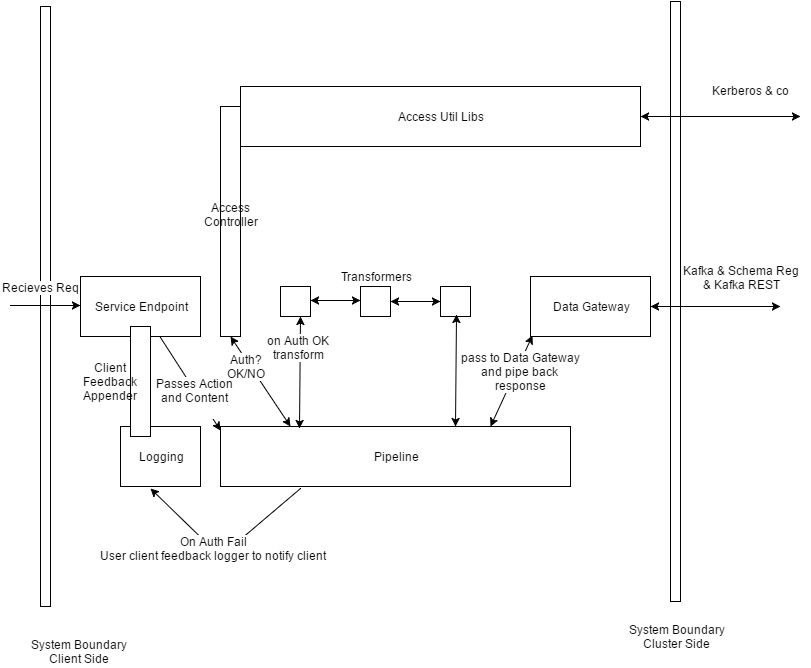

The diagram above was exported from draw.io. Its source (the exported page's mxGraphModel, read from the mxfile embedded in the PNG):
<mxGraphModel dx="2074" dy="1155" grid="1" gridSize="10" guides="1" tooltips="1" connect="1" arrows="1" fold="1" page="1" pageScale="1" pageWidth="826" pageHeight="1169" background="#ffffff" math="0" shadow="0">
  <root>
    <mxCell id="0" />
    <mxCell id="1" parent="0" />
    <mxCell id="34" value="" style="whiteSpace=wrap;html=1;" vertex="1" parent="1">
      <mxGeometry x="670" y="5" width="10" height="600" as="geometry" />
    </mxCell>
    <mxCell id="33" value="" style="whiteSpace=wrap;html=1;" vertex="1" parent="1">
      <mxGeometry x="40" y="10" width="10" height="600" as="geometry" />
    </mxCell>
    <mxCell id="2" value="Service Endpoint" style="whiteSpace=wrap;html=1;" vertex="1" parent="1">
      <mxGeometry x="80" y="280" width="120" height="60" as="geometry" />
    </mxCell>
    <mxCell id="3" value="Access Controller&lt;div&gt;&lt;br&gt;&lt;/div&gt;" style="whiteSpace=wrap;html=1;" vertex="1" parent="1">
      <mxGeometry x="220" y="110" width="20" height="230" as="geometry" />
    </mxCell>
    <mxCell id="4" value="Access Util Libs" style="whiteSpace=wrap;html=1;" vertex="1" parent="1">
      <mxGeometry x="240" y="90" width="400" height="60" as="geometry" />
    </mxCell>
    <mxCell id="5" value="Pipeline" style="whiteSpace=wrap;html=1;" vertex="1" parent="1">
      <mxGeometry x="220" y="430" width="350" height="60" as="geometry" />
    </mxCell>
    <mxCell id="6" value="Logging" style="whiteSpace=wrap;html=1;" vertex="1" parent="1">
      <mxGeometry x="120" y="430" width="80" height="60" as="geometry" />
    </mxCell>
    <mxCell id="7" value="" style="whiteSpace=wrap;html=1;" vertex="1" parent="1">
      <mxGeometry x="130" y="330" width="20" height="110" as="geometry" />
    </mxCell>
    <mxCell id="8" value="" style="whiteSpace=wrap;html=1;" vertex="1" parent="1">
      <mxGeometry x="280" y="290" width="30" height="30" as="geometry" />
    </mxCell>
    <mxCell id="9" value="" style="whiteSpace=wrap;html=1;" vertex="1" parent="1">
      <mxGeometry x="360" y="290" width="30" height="30" as="geometry" />
    </mxCell>
    <mxCell id="10" value="" style="whiteSpace=wrap;html=1;" vertex="1" parent="1">
      <mxGeometry x="440" y="290" width="30" height="30" as="geometry" />
    </mxCell>
    <mxCell id="11" value="Transformers" style="text;html=1;strokeColor=none;fillColor=none;align=center;verticalAlign=middle;whiteSpace=wrap;overflow=hidden;" vertex="1" parent="1">
      <mxGeometry x="325" y="270" width="100" height="20" as="geometry" />
    </mxCell>
    <mxCell id="12" value="Data Gateway" style="whiteSpace=wrap;html=1;" vertex="1" parent="1">
      <mxGeometry x="530" y="280" width="120" height="60" as="geometry" />
    </mxCell>
    <mxCell id="13" value="" style="endArrow=classic;html=1;" edge="1" parent="1">
      <mxGeometry width="50" height="50" relative="1" as="geometry">
        <mxPoint x="10" y="309" as="sourcePoint" />
        <mxPoint x="80" y="309" as="targetPoint" />
      </mxGeometry>
    </mxCell>
    <mxCell id="14" value="Recieves Req" style="text;html=1;resizable=0;points=[];align=center;verticalAlign=middle;labelBackgroundColor=#ffffff;" vertex="1" connectable="0" parent="13">
      <mxGeometry x="0.3429" y="-2" relative="1" as="geometry">
        <mxPoint x="-17" y="-21" as="offset" />
      </mxGeometry>
    </mxCell>
    <mxCell id="15" value="" style="endArrow=classic;html=1;entryX=0;entryY=0.067;entryPerimeter=0;" edge="1" parent="1" source="2" target="5">
      <mxGeometry width="50" height="50" relative="1" as="geometry">
        <mxPoint x="10" y="60" as="sourcePoint" />
        <mxPoint x="60" y="10" as="targetPoint" />
      </mxGeometry>
    </mxCell>
    <mxCell id="16" value="Passes Action&lt;div&gt;and Content&lt;/div&gt;&lt;div&gt;&lt;br&gt;&lt;/div&gt;" style="text;html=1;resizable=0;points=[];align=center;verticalAlign=middle;labelBackgroundColor=#ffffff;" vertex="1" connectable="0" parent="15">
      <mxGeometry x="0.2522" y="-4" relative="1" as="geometry">
        <mxPoint as="offset" />
      </mxGeometry>
    </mxCell>
    <mxCell id="17" value="&lt;span&gt;Client Feedback Appender&lt;/span&gt;" style="text;html=1;strokeColor=none;fillColor=none;align=center;verticalAlign=middle;whiteSpace=wrap;overflow=hidden;" vertex="1" parent="1">
      <mxGeometry x="80" y="355" width="60" height="60" as="geometry" />
    </mxCell>
    <mxCell id="20" value="" style="endArrow=classic;startArrow=classic;html=1;" edge="1" parent="1">
      <mxGeometry width="50" height="50" relative="1" as="geometry">
        <mxPoint x="230" y="340" as="sourcePoint" />
        <mxPoint x="290" y="430" as="targetPoint" />
      </mxGeometry>
    </mxCell>
    <mxCell id="21" value="Auth?&lt;div&gt;OK/NO&lt;/div&gt;" style="text;html=1;resizable=0;points=[];align=center;verticalAlign=middle;labelBackgroundColor=#ffffff;" vertex="1" connectable="0" parent="20">
      <mxGeometry x="-0.3897" y="-3" relative="1" as="geometry">
        <mxPoint as="offset" />
      </mxGeometry>
    </mxCell>
    <mxCell id="22" value="" style="endArrow=classic;html=1;entryX=0.375;entryY=1.033;entryPerimeter=0;" edge="1" parent="1" target="6">
      <mxGeometry width="50" height="50" relative="1" as="geometry">
        <mxPoint x="300" y="492" as="sourcePoint" />
        <mxPoint x="270" y="560" as="targetPoint" />
        <Array as="points">
          <mxPoint x="220" y="560" />
        </Array>
      </mxGeometry>
    </mxCell>
    <mxCell id="23" value="On Auth Fail&lt;div&gt;User client feedback logger to notify client&lt;/div&gt;" style="text;html=1;resizable=0;points=[];align=center;verticalAlign=middle;labelBackgroundColor=#ffffff;" vertex="1" connectable="0" parent="22">
      <mxGeometry x="0.0365" y="-12" relative="1" as="geometry">
        <mxPoint x="-16" as="offset" />
      </mxGeometry>
    </mxCell>
    <mxCell id="29" value="" style="endArrow=classic;startArrow=classic;html=1;entryX=0.017;entryY=0.983;entryPerimeter=0;" edge="1" parent="1" target="12">
      <mxGeometry width="50" height="50" relative="1" as="geometry">
        <mxPoint x="490" y="430" as="sourcePoint" />
        <mxPoint x="540" y="380" as="targetPoint" />
      </mxGeometry>
    </mxCell>
    <mxCell id="30" value="pass to Data Gateway&lt;div&gt;and pipe back&amp;nbsp;&lt;/div&gt;&lt;div&gt;response&lt;/div&gt;" style="text;html=1;resizable=0;points=[];align=center;verticalAlign=middle;labelBackgroundColor=#ffffff;" vertex="1" connectable="0" parent="29">
      <mxGeometry x="0.2655" y="-4" relative="1" as="geometry">
        <mxPoint as="offset" />
      </mxGeometry>
    </mxCell>
    <mxCell id="31" value="" style="endArrow=classic;startArrow=classic;html=1;" edge="1" parent="1">
      <mxGeometry width="50" height="50" relative="1" as="geometry">
        <mxPoint x="650" y="310" as="sourcePoint" />
        <mxPoint x="780" y="310" as="targetPoint" />
      </mxGeometry>
    </mxCell>
    <mxCell id="32" value="Kafka &amp;amp; Schema Reg&lt;div&gt;&amp;amp; Kafka REST&lt;/div&gt;" style="text;html=1;resizable=0;points=[];align=center;verticalAlign=middle;labelBackgroundColor=#ffffff;" vertex="1" connectable="0" parent="31">
      <mxGeometry x="0.4154" y="-1" relative="1" as="geometry">
        <mxPoint x="-2" y="-31" as="offset" />
      </mxGeometry>
    </mxCell>
    <mxCell id="35" value="" style="endArrow=classic;startArrow=classic;html=1;" edge="1" parent="1">
      <mxGeometry width="50" height="50" relative="1" as="geometry">
        <mxPoint x="310" y="304" as="sourcePoint" />
        <mxPoint x="360" y="304" as="targetPoint" />
      </mxGeometry>
    </mxCell>
    <mxCell id="36" value="" style="endArrow=classic;startArrow=classic;html=1;" edge="1" parent="1">
      <mxGeometry x="390" y="305" width="50" height="50" as="geometry">
        <mxPoint x="390" y="305" as="sourcePoint" />
        <mxPoint x="440" y="305" as="targetPoint" />
      </mxGeometry>
    </mxCell>
    <mxCell id="37" value="" style="endArrow=classic;startArrow=classic;html=1;entryX=0.226;entryY=0.033;entryPerimeter=0;" edge="1" parent="1" target="5">
      <mxGeometry x="300" y="320" width="50" height="50" as="geometry">
        <mxPoint x="300" y="320" as="sourcePoint" />
        <mxPoint x="300" y="406" as="targetPoint" />
      </mxGeometry>
    </mxCell>
    <mxCell id="39" value="on Auth OK&lt;div&gt;transform&lt;/div&gt;" style="text;html=1;resizable=0;points=[];align=center;verticalAlign=middle;labelBackgroundColor=#ffffff;" vertex="1" connectable="0" parent="37">
      <mxGeometry relative="1" as="geometry">
        <mxPoint x="-2" y="-25" as="offset" />
      </mxGeometry>
    </mxCell>
    <mxCell id="38" value="" style="endArrow=classic;startArrow=classic;html=1;entryX=0.226;entryY=0.033;entryPerimeter=0;" edge="1" parent="1">
      <mxGeometry x="456" y="318" width="50" height="50" as="geometry">
        <mxPoint x="456" y="318" as="sourcePoint" />
        <mxPoint x="455" y="430" as="targetPoint" />
      </mxGeometry>
    </mxCell>
    <mxCell id="40" value="" style="endArrow=classic;startArrow=classic;html=1;" edge="1" parent="1">
      <mxGeometry width="50" height="50" relative="1" as="geometry">
        <mxPoint x="640" y="120" as="sourcePoint" />
        <mxPoint x="800" y="120" as="targetPoint" />
      </mxGeometry>
    </mxCell>
    <mxCell id="41" value="Kerberos &amp;amp; co&lt;div&gt;&lt;br&gt;&lt;/div&gt;" style="text;html=1;resizable=0;points=[];align=center;verticalAlign=middle;labelBackgroundColor=#ffffff;" vertex="1" connectable="0" parent="40">
      <mxGeometry x="0.525" y="-2" relative="1" as="geometry">
        <mxPoint x="-12" y="-22" as="offset" />
      </mxGeometry>
    </mxCell>
    <mxCell id="42" value="System Boundary&lt;div&gt;Client Side&lt;/div&gt;" style="text;html=1;strokeColor=none;fillColor=none;align=center;verticalAlign=middle;whiteSpace=wrap;overflow=hidden;" vertex="1" parent="1">
      <mxGeometry x="25" y="640" width="105" height="30" as="geometry" />
    </mxCell>
    <mxCell id="43" value="System Boundary&lt;div&gt;Cluster&lt;span style=&quot;line-height: 1.2&quot;&gt;&amp;nbsp;Side&lt;/span&gt;&lt;/div&gt;" style="text;html=1;strokeColor=none;fillColor=none;align=center;verticalAlign=middle;whiteSpace=wrap;overflow=hidden;" vertex="1" parent="1">
      <mxGeometry x="623" y="625" width="105" height="30" as="geometry" />
    </mxCell>
  </root>
</mxGraphModel>